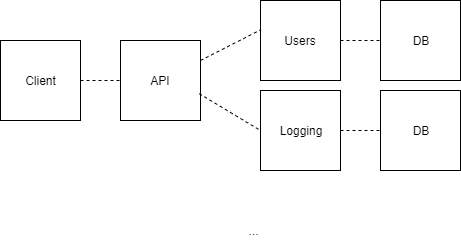

The diagram above was exported from draw.io. Its source (the exported page's mxGraphModel, read from the mxfile embedded in the PNG):
<mxGraphModel dx="1024" dy="543" grid="1" gridSize="10" guides="1" tooltips="1" connect="1" arrows="1" fold="1" page="1" pageScale="1" pageWidth="827" pageHeight="1169" math="0" shadow="0">
  <root>
    <mxCell id="0" />
    <mxCell id="1" parent="0" />
    <mxCell id="uHwzDIeDYn93pRSRb9vH-1" value="API" style="whiteSpace=wrap;html=1;aspect=fixed;" parent="1" vertex="1">
      <mxGeometry x="280" y="160" width="80" height="80" as="geometry" />
    </mxCell>
    <mxCell id="uHwzDIeDYn93pRSRb9vH-2" value="Logging" style="whiteSpace=wrap;html=1;aspect=fixed;" parent="1" vertex="1">
      <mxGeometry x="420" y="210" width="80" height="80" as="geometry" />
    </mxCell>
    <mxCell id="uHwzDIeDYn93pRSRb9vH-8" value="..." style="text;html=1;strokeColor=none;fillColor=none;align=center;verticalAlign=middle;whiteSpace=wrap;rounded=0;strokeWidth=10;" parent="1" vertex="1">
      <mxGeometry x="393" y="340" width="40" height="20" as="geometry" />
    </mxCell>
    <mxCell id="uHwzDIeDYn93pRSRb9vH-9" value="Users" style="whiteSpace=wrap;html=1;aspect=fixed;strokeColor=#000000;strokeWidth=1;fillColor=#ffffff;" parent="1" vertex="1">
      <mxGeometry x="420" y="120" width="80" height="80" as="geometry" />
    </mxCell>
    <mxCell id="ZEvhvz0gI1dU3SKevNKh-1" value="Client" style="whiteSpace=wrap;html=1;aspect=fixed;" vertex="1" parent="1">
      <mxGeometry x="160" y="160" width="80" height="80" as="geometry" />
    </mxCell>
    <mxCell id="ZEvhvz0gI1dU3SKevNKh-3" value="DB" style="whiteSpace=wrap;html=1;aspect=fixed;" vertex="1" parent="1">
      <mxGeometry x="540" y="120" width="80" height="80" as="geometry" />
    </mxCell>
    <mxCell id="ZEvhvz0gI1dU3SKevNKh-4" value="DB" style="whiteSpace=wrap;html=1;aspect=fixed;" vertex="1" parent="1">
      <mxGeometry x="540" y="210" width="80" height="80" as="geometry" />
    </mxCell>
    <mxCell id="ZEvhvz0gI1dU3SKevNKh-5" value="" style="endArrow=none;dashed=1;html=1;exitX=1;exitY=0.5;exitDx=0;exitDy=0;entryX=0;entryY=0.5;entryDx=0;entryDy=0;" edge="1" parent="1" source="ZEvhvz0gI1dU3SKevNKh-1" target="uHwzDIeDYn93pRSRb9vH-1">
      <mxGeometry width="50" height="50" relative="1" as="geometry">
        <mxPoint x="160" y="440" as="sourcePoint" />
        <mxPoint x="210" y="390" as="targetPoint" />
      </mxGeometry>
    </mxCell>
    <mxCell id="ZEvhvz0gI1dU3SKevNKh-6" value="" style="endArrow=none;dashed=1;html=1;exitX=1;exitY=0.25;exitDx=0;exitDy=0;entryX=0.005;entryY=0.365;entryDx=0;entryDy=0;entryPerimeter=0;" edge="1" parent="1" source="uHwzDIeDYn93pRSRb9vH-1" target="uHwzDIeDYn93pRSRb9vH-9">
      <mxGeometry width="50" height="50" relative="1" as="geometry">
        <mxPoint x="250" y="210" as="sourcePoint" />
        <mxPoint x="290" y="210" as="targetPoint" />
      </mxGeometry>
    </mxCell>
    <mxCell id="ZEvhvz0gI1dU3SKevNKh-7" value="" style="endArrow=none;dashed=1;html=1;exitX=0.985;exitY=0.665;exitDx=0;exitDy=0;entryX=0;entryY=0.5;entryDx=0;entryDy=0;exitPerimeter=0;" edge="1" parent="1" source="uHwzDIeDYn93pRSRb9vH-1" target="uHwzDIeDYn93pRSRb9vH-2">
      <mxGeometry width="50" height="50" relative="1" as="geometry">
        <mxPoint x="260" y="220" as="sourcePoint" />
        <mxPoint x="300" y="220" as="targetPoint" />
      </mxGeometry>
    </mxCell>
    <mxCell id="ZEvhvz0gI1dU3SKevNKh-8" value="" style="endArrow=none;dashed=1;html=1;exitX=1;exitY=0.5;exitDx=0;exitDy=0;entryX=0;entryY=0.5;entryDx=0;entryDy=0;" edge="1" parent="1" source="uHwzDIeDYn93pRSRb9vH-9" target="ZEvhvz0gI1dU3SKevNKh-3">
      <mxGeometry width="50" height="50" relative="1" as="geometry">
        <mxPoint x="270" y="230" as="sourcePoint" />
        <mxPoint x="310" y="230" as="targetPoint" />
      </mxGeometry>
    </mxCell>
    <mxCell id="ZEvhvz0gI1dU3SKevNKh-9" value="" style="endArrow=none;dashed=1;html=1;exitX=1;exitY=0.5;exitDx=0;exitDy=0;entryX=0;entryY=0.5;entryDx=0;entryDy=0;" edge="1" parent="1" source="uHwzDIeDYn93pRSRb9vH-2" target="ZEvhvz0gI1dU3SKevNKh-4">
      <mxGeometry width="50" height="50" relative="1" as="geometry">
        <mxPoint x="280" y="240" as="sourcePoint" />
        <mxPoint x="536" y="244" as="targetPoint" />
      </mxGeometry>
    </mxCell>
  </root>
</mxGraphModel>